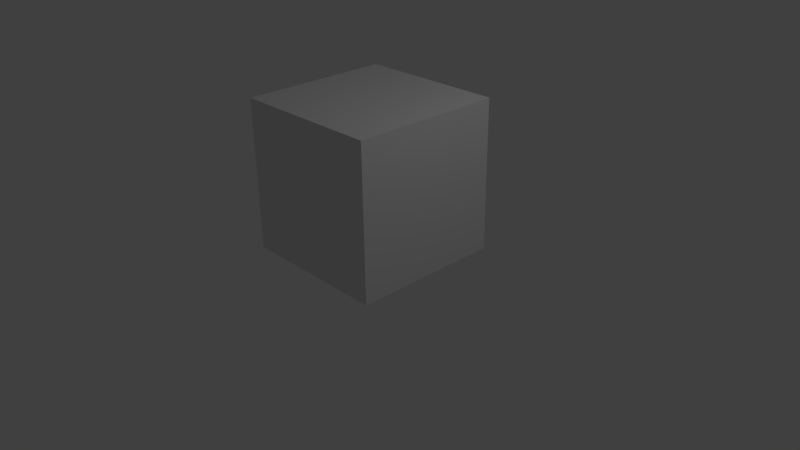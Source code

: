 # Source: cube.blend  (saved by Blender 2.71.0; exported with 4.5.12 LTS)
import bpy
from mathutils import Matrix  # noqa: F401  (used for matrix-valued properties, if any)

bpy.ops.wm.read_factory_settings(use_empty=True)
scene = bpy.context.scene
scene.name = 'Scene'

# ---- collections
col_collection_1 = bpy.data.collections.new('Collection 1'); scene.collection.children.link(col_collection_1)

# ---- materials (node trees are filled in below, after node groups)
mat_material = bpy.data.materials.new('Material')
mat_material.alpha_threshold = 0.0
mat_material.use_transparent_shadow = False
mat_material.roughness = 0.5
mat_material.line_color = (0.0, 0.0, 0.0, 1.0)

# ---- material node trees

# ---- world
world_world = bpy.data.worlds.new('World'); scene.world = world_world
world_world.color = (0.05088, 0.05088, 0.05088)
world_world.use_sun_shadow = False
world_world.sun_shadow_jitter_overblur = 0.0
world_world.cycles.sampling_method = 'MANUAL'
world_world.cycles.sample_map_resolution = 256

# ---- cameras
cam_camera = bpy.data.cameras.new('Camera')
cam_camera.clip_end = 100.0
cam_camera.lens = 35.0
cam_camera.sensor_width = 32.0
cam_camera.sensor_height = 18.0
cam_camera.ortho_scale = 7.314
cam_camera.dof.focus_distance = 0.0
cam_camera.dof.aperture_fstop = 128.0

# ---- lights
light_lamp = bpy.data.lights.new('Lamp', 'POINT')
light_lamp.transmission_factor = 0.0
light_lamp.cutoff_distance = 30.0
light_lamp.energy = 100.0
light_lamp.shadow_buffer_clip_start = 1.001
light_lamp.shadow_soft_size = 0.1
light_lamp.shadow_maximum_resolution = 0.006
light_lamp.use_absolute_resolution = True
light_lamp.cycles.use_multiple_importance_sampling = False

# ---- meshes
me_cube = bpy.data.meshes.new('Cube')
me_cube.from_pydata([(1.0, 1.0, 0.0), (1.0, -1.0, 0.0), (-1.0, -1.0, 0.0), (-1.0, 1.0, 0.0), (1.0, 1.0, 2.0), (1.0, -1.0, 2.0), (-1.0, -1.0, 2.0), (-1.0, 1.0, 2.0)], [], [(0, 1, 2, 3), (4, 7, 6, 5), (0, 4, 5, 1), (1, 5, 6, 2), (2, 6, 7, 3), (4, 0, 3, 7)])
_uv = me_cube.uv_layers.new(name='UVMap')
_uv.uv.foreach_set('vector', [0.6665, 0.3331, 0.3335, 0.3331, 0.3335, 0.0001998, 0.6665, 0.0001999, 0.3331, 0.3331, 0.0001998, 0.3331, 0.0001998, 0.0001999, 0.3331, 0.0001998, 0.6665, 0.3335, 0.6665, 0.6665, 0.3335, 0.6665, 0.3335, 0.3335, 0.3331, 0.6669, 0.3331, 0.9998, 0.0001998, 0.9998, 0.0001998, 0.6669, 0.6669, 0.3331, 0.6669, 0.0001998, 0.9998, 0.0001998, 0.9998, 0.3331, 0.3331, 0.3335, 0.3331, 0.6665, 0.0001999, 0.6665, 0.0001998, 0.3335])
me_cube.materials.append(mat_material)
me_cube.use_remesh_preserve_volume = False
me_cube.use_remesh_preserve_attributes = False
me_cube.use_mirror_vertex_groups = False
me_cube.update()
arm_armature = bpy.data.armatures.new('Armature')  # bones are not reproduced

# ---- objects
ob_armature = bpy.data.objects.new('Armature', arm_armature)
ob_cube = bpy.data.objects.new('Cube', me_cube)
ob_lamp = bpy.data.objects.new('Lamp', light_lamp)
ob_camera = bpy.data.objects.new('Camera', cam_camera)

# ---- transforms, parenting, visibility, modifiers, constraints
ob_armature.location = (0.005991, -0.03197, 0.3096)
ob_armature.show_in_front = True
ob_armature.lineart.crease_threshold = 0.0
ob_cube.parent = ob_armature
ob_cube.matrix_parent_inverse = Matrix(((1.0, 0.0, 0.0, 0.001688), (0.0, 1.0, 0.0, 0.02475), (0.0, 0.0, 1.0, -0.2881), (0.0, 0.0, 0.0, 1.0)))
ob_cube.location = (-0.02001, 0.01493, 0.0682)
ob_cube.lock_rotations_4d = False
ob_cube.empty_display_type = 'ARROWS'
ob_cube.lineart.crease_threshold = 0.0
_vg = ob_cube.vertex_groups.new(name='Bone')
for _i, _w in zip([0, 1, 2, 3, 4, 5, 6, 7], [0.8596, 0.9167, 0.9094, 0.8642, 0.1501, 0.5058, 0.5038, 0.1291]): _vg.add([_i], _w, 'REPLACE')
_vg = ob_cube.vertex_groups.new(name='Bone.002')
for _i, _w in zip([0, 1, 2, 3, 4, 5, 6, 7], [0.1404, 0.08334, 0.09064, 0.1358, 0.8499, 0.4942, 0.4962, 0.8709]): _vg.add([_i], _w, 'REPLACE')
_m = ob_cube.modifiers.new('Armature', 'ARMATURE')
_m.object = ob_armature
ob_lamp.location = (4.076, 1.005, 5.904)
ob_lamp.rotation_euler = (0.6503, 0.05522, 1.866)
ob_lamp.lock_rotations_4d = False
ob_lamp.empty_display_type = 'ARROWS'
ob_lamp.color = (0.0, 0.0, 0.0, 0.0)
ob_lamp.lineart.crease_threshold = 0.0
ob_camera.location = (7.481, -6.508, 5.344)
ob_camera.rotation_euler = (1.109, 0.01082, 0.8149)
ob_camera.lock_rotations_4d = False
ob_camera.empty_display_type = 'ARROWS'
ob_camera.color = (0.0, 0.0, 0.0, 0.0)
ob_camera.display_type = 'WIRE'
ob_camera.lineart.crease_threshold = 0.0

# ---- collection membership
col_collection_1.objects.link(ob_armature)
col_collection_1.objects.link(ob_cube)
col_collection_1.objects.link(ob_lamp)
col_collection_1.objects.link(ob_camera)

# ---- scene / render settings (as saved in the file)
scene.camera = ob_camera
scene.frame_start = 1; scene.frame_end = 250; scene.frame_set(47)
scene.render.engine = 'BLENDER_EEVEE_NEXT'
scene.render.resolution_percentage = 50
scene.render.dither_intensity = 0.0
scene.cycles.use_denoising = False
scene.cycles.samples = 10
scene.cycles.sampling_pattern = 'TABULATED_SOBOL'
scene.cycles.light_sampling_threshold = 0.0
scene.cycles.use_adaptive_sampling = False
scene.cycles.use_light_tree = False
scene.cycles.blur_glossy = 0.0
scene.cycles.volume_bounces = 1
scene.cycles.pixel_filter_type = 'GAUSSIAN'
scene.cycles.sample_clamp_indirect = 0.0
scene.view_settings.view_transform = 'Standard'
bpy.context.view_layer.update()
